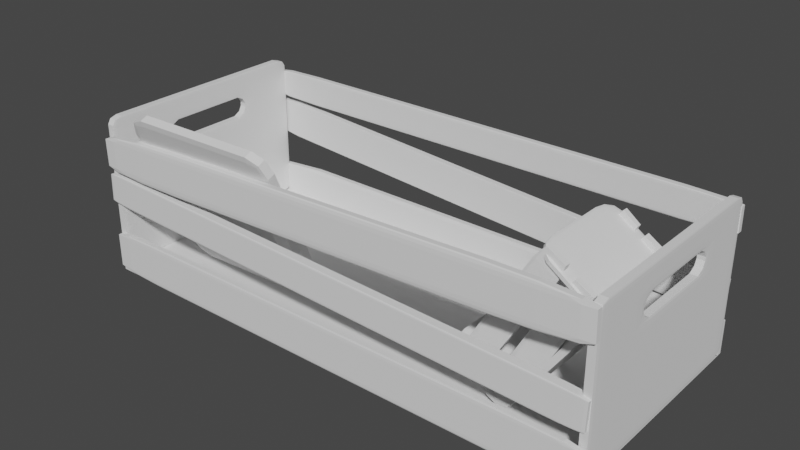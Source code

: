 # Source: Box.blend  (saved by Blender 2.93.21; exported with 4.5.12 LTS)
import bpy
from mathutils import Matrix  # noqa: F401  (used for matrix-valued properties, if any)

bpy.ops.wm.read_factory_settings(use_empty=True)
scene = bpy.context.scene
scene.name = 'Scene'

# ---- collections
col_collection = bpy.data.collections.new('Collection'); scene.collection.children.link(col_collection)
col_collection_2 = bpy.data.collections.new('Collection 2'); scene.collection.children.link(col_collection_2)
col_collection_3 = bpy.data.collections.new('Collection 3'); scene.collection.children.link(col_collection_3)
col_collection_4 = bpy.data.collections.new('Collection 4'); scene.collection.children.link(col_collection_4)

# ---- world
world_world = bpy.data.worlds.new('World'); scene.world = world_world
world_world.use_nodes = True; world_world.node_tree.nodes.clear()
_N = world_world.node_tree.nodes; _L = world_world.node_tree.links
n0 = _N.new('ShaderNodeOutputWorld'); n0.name = 'World Output'; n0.location = (300, 300)
n1 = _N.new('ShaderNodeBackground'); n1.name = 'Background'; n1.location = (10, 300)
n1.inputs[0].default_value = (0.05088, 0.05088, 0.05088, 1.0)
_L.new(n1.outputs[0], n0.inputs[0])
n0.is_active_output = True
world_world.color = (0.05088, 0.05088, 0.05088)
world_world.use_sun_shadow = False
world_world.sun_shadow_jitter_overblur = 0.0

# ---- meshes
me_cube_001 = bpy.data.meshes.new('Cube.001')
me_cube_001.from_pydata([(-0.5, -0.5, -0.5), (-0.5, -0.5, 0.5), (-0.5, 0.5, -0.5), (-0.5, 0.5, 0.5), (0.5, -0.5, -0.5), (0.5, -0.5, 0.5), (0.5, 0.5, -0.5), (0.5, 0.5, 0.5)], [], [(0, 1, 3, 2), (2, 3, 7, 6), (6, 7, 5, 4), (4, 5, 1, 0), (2, 6, 4, 0), (7, 3, 1, 5)])
_uv = me_cube_001.uv_layers.new(name='UVMap')
_uv.uv.foreach_set('vector', [0.375, 0.0, 0.625, 0.0, 0.625, 0.25, 0.375, 0.25, 0.375, 0.25, 0.625, 0.25, 0.625, 0.5, 0.375, 0.5, 0.375, 0.5, 0.625, 0.5, 0.625, 0.75, 0.375, 0.75, 0.375, 0.75, 0.625, 0.75, 0.625, 1.0, 0.375, 1.0, 0.125, 0.5, 0.375, 0.5, 0.375, 0.75, 0.125, 0.75, 0.625, 0.5, 0.875, 0.5, 0.875, 0.75, 0.625, 0.75])
me_cube_001.use_remesh_fix_poles = True
me_cube_001.use_remesh_preserve_attributes = False
me_cube_001.update()
me_cube_002 = bpy.data.meshes.new('Cube.002')
me_cube_002.from_pydata([(-0.5, -0.5, -0.5), (-0.5, -0.5, 0.5), (-0.5, 0.5, -0.5), (-0.5, 0.5, 0.5), (0.5, -0.5, -0.5), (0.5, -0.5, 0.5), (0.5, 0.5, -0.5), (0.5, 0.5, 0.5)], [], [(0, 1, 3, 2), (2, 3, 7, 6), (6, 7, 5, 4), (4, 5, 1, 0), (2, 6, 4, 0), (7, 3, 1, 5)])
_uv = me_cube_002.uv_layers.new(name='UVMap')
_uv.uv.foreach_set('vector', [0.375, 0.0, 0.625, 0.0, 0.625, 0.25, 0.375, 0.25, 0.375, 0.25, 0.625, 0.25, 0.625, 0.5, 0.375, 0.5, 0.375, 0.5, 0.625, 0.5, 0.625, 0.75, 0.375, 0.75, 0.375, 0.75, 0.625, 0.75, 0.625, 1.0, 0.375, 1.0, 0.125, 0.5, 0.375, 0.5, 0.375, 0.75, 0.125, 0.75, 0.625, 0.5, 0.875, 0.5, 0.875, 0.75, 0.625, 0.75])
me_cube_002.use_remesh_fix_poles = True
me_cube_002.use_remesh_preserve_attributes = False
me_cube_002.update()
me_cube_003 = bpy.data.meshes.new('Cube.003')
me_cube_003.from_pydata([(-0.5, -0.5, -0.5), (-0.5, -0.5, 0.5), (-0.5, 0.5, -0.5), (-0.5, 0.5, 0.5), (0.5, -0.5, -0.5), (0.5, -0.5, 0.5), (0.5, 0.5, -0.5), (0.5, 0.5, 0.5)], [], [(0, 1, 3, 2), (2, 3, 7, 6), (6, 7, 5, 4), (4, 5, 1, 0), (2, 6, 4, 0), (7, 3, 1, 5)])
_uv = me_cube_003.uv_layers.new(name='UVMap')
_uv.uv.foreach_set('vector', [0.375, 0.0, 0.625, 0.0, 0.625, 0.25, 0.375, 0.25, 0.375, 0.25, 0.625, 0.25, 0.625, 0.5, 0.375, 0.5, 0.375, 0.5, 0.625, 0.5, 0.625, 0.75, 0.375, 0.75, 0.375, 0.75, 0.625, 0.75, 0.625, 1.0, 0.375, 1.0, 0.125, 0.5, 0.375, 0.5, 0.375, 0.75, 0.125, 0.75, 0.625, 0.5, 0.875, 0.5, 0.875, 0.75, 0.625, 0.75])
me_cube_003.use_remesh_fix_poles = True
me_cube_003.use_remesh_preserve_attributes = False
me_cube_003.update()
me_cube_012 = bpy.data.meshes.new('Cube.012')
me_cube_012.from_pydata([(-0.5, -0.5, -0.5), (-0.5, -0.5, 0.5), (-0.5, 0.5, -0.5), (-0.5, 0.5, 0.5), (0.5, -0.5, -0.5), (0.5, -0.5, 0.5), (0.5, 0.5, -0.5), (0.5, 0.5, 0.5)], [], [(0, 1, 3, 2), (2, 3, 7, 6), (6, 7, 5, 4), (4, 5, 1, 0), (2, 6, 4, 0), (7, 3, 1, 5)])
_uv = me_cube_012.uv_layers.new(name='UVMap')
_uv.uv.foreach_set('vector', [0.375, 0.0, 0.625, 0.0, 0.625, 0.25, 0.375, 0.25, 0.375, 0.25, 0.625, 0.25, 0.625, 0.5, 0.375, 0.5, 0.375, 0.5, 0.625, 0.5, 0.625, 0.75, 0.375, 0.75, 0.375, 0.75, 0.625, 0.75, 0.625, 1.0, 0.375, 1.0, 0.125, 0.5, 0.375, 0.5, 0.375, 0.75, 0.125, 0.75, 0.625, 0.5, 0.875, 0.5, 0.875, 0.75, 0.625, 0.75])
me_cube_012.use_remesh_fix_poles = True
me_cube_012.use_remesh_preserve_attributes = False
me_cube_012.update()
me_cube_013 = bpy.data.meshes.new('Cube.013')
me_cube_013.from_pydata([(-0.5, -0.5, -0.5), (-0.5, -0.5, 0.5), (-0.5, 0.5, -0.5), (-0.5, 0.5, 0.5), (0.5, -0.5, -0.5), (0.5, -0.5, 0.5), (0.5, 0.5, -0.5), (0.5, 0.5, 0.5)], [], [(0, 1, 3, 2), (2, 3, 7, 6), (6, 7, 5, 4), (4, 5, 1, 0), (2, 6, 4, 0), (7, 3, 1, 5)])
_uv = me_cube_013.uv_layers.new(name='UVMap')
_uv.uv.foreach_set('vector', [0.375, 0.0, 0.625, 0.0, 0.625, 0.25, 0.375, 0.25, 0.375, 0.25, 0.625, 0.25, 0.625, 0.5, 0.375, 0.5, 0.375, 0.5, 0.625, 0.5, 0.625, 0.75, 0.375, 0.75, 0.375, 0.75, 0.625, 0.75, 0.625, 1.0, 0.375, 1.0, 0.125, 0.5, 0.375, 0.5, 0.375, 0.75, 0.125, 0.75, 0.625, 0.5, 0.875, 0.5, 0.875, 0.75, 0.625, 0.75])
me_cube_013.use_remesh_fix_poles = True
me_cube_013.use_remesh_preserve_attributes = False
me_cube_013.update()
me_cube_014 = bpy.data.meshes.new('Cube.014')
me_cube_014.from_pydata([(-0.5, -0.5, -0.5), (-0.5, -0.5, 0.5), (-0.5, 0.5, -0.5), (-0.5, 0.5, 0.5), (0.5, -0.5, -0.5), (0.5, -0.5, 0.5), (0.5, 0.5, -0.5), (0.5, 0.5, 0.5)], [], [(0, 1, 3, 2), (2, 3, 7, 6), (6, 7, 5, 4), (4, 5, 1, 0), (2, 6, 4, 0), (7, 3, 1, 5)])
_uv = me_cube_014.uv_layers.new(name='UVMap')
_uv.uv.foreach_set('vector', [0.375, 0.0, 0.625, 0.0, 0.625, 0.25, 0.375, 0.25, 0.375, 0.25, 0.625, 0.25, 0.625, 0.5, 0.375, 0.5, 0.375, 0.5, 0.625, 0.5, 0.625, 0.75, 0.375, 0.75, 0.375, 0.75, 0.625, 0.75, 0.625, 1.0, 0.375, 1.0, 0.125, 0.5, 0.375, 0.5, 0.375, 0.75, 0.125, 0.75, 0.625, 0.5, 0.875, 0.5, 0.875, 0.75, 0.625, 0.75])
me_cube_014.use_remesh_fix_poles = True
me_cube_014.use_remesh_preserve_attributes = False
me_cube_014.update()
me_cube_017 = bpy.data.meshes.new('Cube.017')
me_cube_017.from_pydata([(-0.5, -0.5, -0.5), (-0.5, -0.5, 0.5), (-0.5, 0.5, -0.5), (-0.5, 0.5, 0.5), (0.5, -0.5, -0.5), (0.5, -0.5, 0.5), (0.5, 0.5, -0.5), (0.5, 0.5, 0.5)], [], [(0, 1, 3, 2), (2, 3, 7, 6), (6, 7, 5, 4), (4, 5, 1, 0), (2, 6, 4, 0), (7, 3, 1, 5)])
_uv = me_cube_017.uv_layers.new(name='UVMap')
_uv.uv.foreach_set('vector', [0.375, 0.0, 0.625, 0.0, 0.625, 0.25, 0.375, 0.25, 0.375, 0.25, 0.625, 0.25, 0.625, 0.5, 0.375, 0.5, 0.375, 0.5, 0.625, 0.5, 0.625, 0.75, 0.375, 0.75, 0.375, 0.75, 0.625, 0.75, 0.625, 1.0, 0.375, 1.0, 0.125, 0.5, 0.375, 0.5, 0.375, 0.75, 0.125, 0.75, 0.625, 0.5, 0.875, 0.5, 0.875, 0.75, 0.625, 0.75])
me_cube_017.use_remesh_fix_poles = True
me_cube_017.use_remesh_preserve_attributes = False
me_cube_017.update()
me_cube_018 = bpy.data.meshes.new('Cube.018')
me_cube_018.from_pydata([(-0.5, -0.5, -0.5), (-0.5, -0.5, 0.5), (-0.5, 0.5, -0.5), (-0.5, 0.5, 0.5), (0.5, -0.5, -0.5), (0.5, -0.5, 0.5), (0.5, 0.5, -0.5), (0.5, 0.5, 0.5), (-0.2045, 0.2112, -0.5), (-0.2045, 0.3297, -0.5), (-0.1603, 0.3445, -0.5), (-0.1603, 0.1964, -0.5), (0.1931, 0.1964, -0.5), (0.1931, 0.3445, -0.5), (0.2372, 0.2112, -0.5), (0.2372, 0.3297, -0.5), (-0.2045, 0.2112, 0.5), (-0.1603, 0.1964, 0.5), (-0.1603, 0.3445, 0.5), (-0.2045, 0.3297, 0.5), (0.1931, 0.1964, 0.5), (0.1931, 0.3445, 0.5), (0.2372, 0.3297, 0.5), (0.2372, 0.2112, 0.5)], [], [(0, 1, 3, 2), (2, 3, 7, 6), (6, 7, 5, 4), (4, 5, 1, 0), (2, 6, 15, 13, 10, 9), (6, 4, 0, 2, 9, 8, 11, 12, 14, 15), (3, 1, 5, 7, 22, 23, 20, 17, 16, 19), (22, 7, 3, 19, 18, 21), (16, 8, 9, 19), (18, 10, 13, 21), (15, 14, 23, 22), (14, 12, 20, 23), (21, 13, 15, 22), (11, 8, 16, 17), (19, 9, 10, 18), (12, 11, 17, 20)])
_uv = me_cube_018.uv_layers.new(name='UVMap')
_uv.uv.foreach_set('vector', [0.375, 0.0, 0.625, 0.0, 0.625, 0.25, 0.375, 0.25, 0.375, 0.25, 0.625, 0.25, 0.625, 0.5, 0.375, 0.5, 0.375, 0.5, 0.625, 0.5, 0.625, 0.75, 0.375, 0.75, 0.375, 0.75, 0.625, 0.75, 0.625, 1.0, 0.375, 1.0, 0.125, 0.5, 0.375, 0.5, 0.3093, 0.5426, 0.2983, 0.5389, 0.2099, 0.5389, 0.1989, 0.5426, 0.375, 0.5, 0.375, 0.75, 0.125, 0.75, 0.125, 0.5, 0.1989, 0.5426, 0.1989, 0.5722, 0.2099, 0.5759, 0.2983, 0.5759, 0.3093, 0.5722, 0.3093, 0.5426, 0.875, 0.5, 0.875, 0.75, 0.625, 0.75, 0.625, 0.5, 0.6907, 0.5426, 0.6907, 0.5722, 0.7017, 0.5759, 0.7901, 0.5759, 0.8011, 0.5722, 0.8011, 0.5426, 0.6907, 0.5426, 0.625, 0.5, 0.875, 0.5, 0.8011, 0.5426, 0.7901, 0.5389, 0.7017, 0.5389, 0.4, 0.8393, 0.4, 0.8865, 0.4, 0.8865, 0.4, 0.8393, 0.65, 0.725, 0.65, 0.725, 0.65, 0.525, 0.65, 0.525, 0.4, 0.3635, 0.4, 0.3635, 0.4, 0.4107, 0.4, 0.4107, 0.2385, 0.5, 0.2385, 0.525, 0.2857, 0.525, 0.2857, 0.5, 0.625, 0.4107, 0.625, 0.3635, 0.6, 0.3635, 0.6, 0.4107, 0.2385, 0.725, 0.2385, 0.75, 0.2857, 0.75, 0.2857, 0.725, 0.6, 0.8393, 0.6, 0.8865, 0.625, 0.8865, 0.625, 0.8393, 0.15, 0.525, 0.15, 0.725, 0.15, 0.725, 0.15, 0.525])
me_cube_018.use_remesh_fix_poles = True
me_cube_018.use_remesh_preserve_attributes = False
me_cube_018.update()
me_cube_020 = bpy.data.meshes.new('Cube.020')
me_cube_020.from_pydata([(-0.5, -0.5, -0.5), (-0.5, -0.5, 0.5), (-0.5, 0.5, -0.5), (-0.5, 0.5, 0.5), (0.5, -0.5, -0.5), (0.5, -0.5, 0.5), (0.5, 0.5, -0.5), (0.5, 0.5, 0.5), (-0.2045, 0.2112, -0.5), (-0.2045, 0.3297, -0.5), (-0.1603, 0.3445, -0.5), (-0.1603, 0.1964, -0.5), (0.1931, 0.1964, -0.5), (0.1931, 0.3445, -0.5), (0.2372, 0.2112, -0.5), (0.2372, 0.3297, -0.5), (-0.2045, 0.2112, 0.5), (-0.1603, 0.1964, 0.5), (-0.1603, 0.3445, 0.5), (-0.2045, 0.3297, 0.5), (0.1931, 0.1964, 0.5), (0.1931, 0.3445, 0.5), (0.2372, 0.3297, 0.5), (0.2372, 0.2112, 0.5)], [], [(0, 1, 3, 2), (2, 3, 7, 6), (6, 7, 5, 4), (4, 5, 1, 0), (2, 6, 15, 13, 10, 9), (6, 4, 0, 2, 9, 8, 11, 12, 14, 15), (3, 1, 5, 7, 22, 23, 20, 17, 16, 19), (22, 7, 3, 19, 18, 21), (16, 8, 9, 19), (18, 10, 13, 21), (15, 14, 23, 22), (14, 12, 20, 23), (21, 13, 15, 22), (11, 8, 16, 17), (19, 9, 10, 18), (12, 11, 17, 20)])
_uv = me_cube_020.uv_layers.new(name='UVMap')
_uv.uv.foreach_set('vector', [0.375, 0.0, 0.625, 0.0, 0.625, 0.25, 0.375, 0.25, 0.375, 0.25, 0.625, 0.25, 0.625, 0.5, 0.375, 0.5, 0.375, 0.5, 0.625, 0.5, 0.625, 0.75, 0.375, 0.75, 0.375, 0.75, 0.625, 0.75, 0.625, 1.0, 0.375, 1.0, 0.125, 0.5, 0.375, 0.5, 0.3093, 0.5426, 0.2983, 0.5389, 0.2099, 0.5389, 0.1989, 0.5426, 0.375, 0.5, 0.375, 0.75, 0.125, 0.75, 0.125, 0.5, 0.1989, 0.5426, 0.1989, 0.5722, 0.2099, 0.5759, 0.2983, 0.5759, 0.3093, 0.5722, 0.3093, 0.5426, 0.875, 0.5, 0.875, 0.75, 0.625, 0.75, 0.625, 0.5, 0.6907, 0.5426, 0.6907, 0.5722, 0.7017, 0.5759, 0.7901, 0.5759, 0.8011, 0.5722, 0.8011, 0.5426, 0.6907, 0.5426, 0.625, 0.5, 0.875, 0.5, 0.8011, 0.5426, 0.7901, 0.5389, 0.7017, 0.5389, 0.4, 0.8393, 0.4, 0.8865, 0.4, 0.8865, 0.4, 0.8393, 0.65, 0.725, 0.65, 0.725, 0.65, 0.525, 0.65, 0.525, 0.4, 0.3635, 0.4, 0.3635, 0.4, 0.4107, 0.4, 0.4107, 0.2385, 0.5, 0.2385, 0.525, 0.2857, 0.525, 0.2857, 0.5, 0.625, 0.4107, 0.625, 0.3635, 0.6, 0.3635, 0.6, 0.4107, 0.2385, 0.725, 0.2385, 0.75, 0.2857, 0.75, 0.2857, 0.725, 0.6, 0.8393, 0.6, 0.8865, 0.625, 0.8865, 0.625, 0.8393, 0.15, 0.525, 0.15, 0.725, 0.15, 0.725, 0.15, 0.525])
me_cube_020.use_remesh_fix_poles = True
me_cube_020.use_remesh_preserve_attributes = False
me_cube_020.update()
me_cube_021 = bpy.data.meshes.new('Cube.021')
me_cube_021.from_pydata([(-0.5, -0.5, -0.5), (-0.5, -0.5, 0.5), (-0.5, 0.5, -0.5), (-0.5, 0.5, 0.5), (0.5, -0.5, -0.5), (0.5, -0.5, 0.5), (0.5, 0.5, -0.5), (0.5, 0.5, 0.5)], [], [(0, 1, 3, 2), (2, 3, 7, 6), (6, 7, 5, 4), (4, 5, 1, 0), (2, 6, 4, 0), (7, 3, 1, 5)])
_uv = me_cube_021.uv_layers.new(name='UVMap')
_uv.uv.foreach_set('vector', [0.375, 0.0, 0.625, 0.0, 0.625, 0.25, 0.375, 0.25, 0.375, 0.25, 0.625, 0.25, 0.625, 0.5, 0.375, 0.5, 0.375, 0.5, 0.625, 0.5, 0.625, 0.75, 0.375, 0.75, 0.375, 0.75, 0.625, 0.75, 0.625, 1.0, 0.375, 1.0, 0.125, 0.5, 0.375, 0.5, 0.375, 0.75, 0.125, 0.75, 0.625, 0.5, 0.875, 0.5, 0.875, 0.75, 0.625, 0.75])
me_cube_021.use_remesh_fix_poles = True
me_cube_021.use_remesh_preserve_attributes = False
me_cube_021.update()
me_cube_022 = bpy.data.meshes.new('Cube.022')
me_cube_022.from_pydata([(-0.5, -0.5, -0.5), (-0.5, -0.5, 0.5), (-0.5, 0.5, -0.5), (-0.5, 0.5, 0.5), (0.5, -0.5, -0.5), (0.5, -0.5, 0.5), (0.5, 0.5, -0.5), (0.5, 0.5, 0.5)], [], [(0, 1, 3, 2), (2, 3, 7, 6), (6, 7, 5, 4), (4, 5, 1, 0), (2, 6, 4, 0), (7, 3, 1, 5)])
_uv = me_cube_022.uv_layers.new(name='UVMap')
_uv.uv.foreach_set('vector', [0.375, 0.0, 0.625, 0.0, 0.625, 0.25, 0.375, 0.25, 0.375, 0.25, 0.625, 0.25, 0.625, 0.5, 0.375, 0.5, 0.375, 0.5, 0.625, 0.5, 0.625, 0.75, 0.375, 0.75, 0.375, 0.75, 0.625, 0.75, 0.625, 1.0, 0.375, 1.0, 0.125, 0.5, 0.375, 0.5, 0.375, 0.75, 0.125, 0.75, 0.625, 0.5, 0.875, 0.5, 0.875, 0.75, 0.625, 0.75])
me_cube_022.use_remesh_fix_poles = True
me_cube_022.use_remesh_preserve_attributes = False
me_cube_022.update()
me_cube_024 = bpy.data.meshes.new('Cube.024')
me_cube_024.from_pydata([(-0.5, -0.5, -0.5), (-0.5, -0.5, 0.5), (-0.5, 0.5, -0.5), (-0.5, 0.5, 0.5), (0.5, -0.5, -0.5), (0.5, -0.5, 0.5), (0.5, 0.5, -0.5), (0.5, 0.5, 0.5)], [], [(0, 1, 3, 2), (2, 3, 7, 6), (6, 7, 5, 4), (4, 5, 1, 0), (2, 6, 4, 0), (7, 3, 1, 5)])
_uv = me_cube_024.uv_layers.new(name='UVMap')
_uv.uv.foreach_set('vector', [0.375, 0.0, 0.625, 0.0, 0.625, 0.25, 0.375, 0.25, 0.375, 0.25, 0.625, 0.25, 0.625, 0.5, 0.375, 0.5, 0.375, 0.5, 0.625, 0.5, 0.625, 0.75, 0.375, 0.75, 0.375, 0.75, 0.625, 0.75, 0.625, 1.0, 0.375, 1.0, 0.125, 0.5, 0.375, 0.5, 0.375, 0.75, 0.125, 0.75, 0.625, 0.5, 0.875, 0.5, 0.875, 0.75, 0.625, 0.75])
me_cube_024.use_remesh_fix_poles = True
me_cube_024.use_remesh_preserve_attributes = False
me_cube_024.update()
me_cube_025 = bpy.data.meshes.new('Cube.025')
me_cube_025.from_pydata([(-0.5, -0.5, -0.5), (-0.5, -0.5, 0.5), (-0.5, 0.5, -0.5), (-0.5, 0.5, 0.5), (0.5, -0.5, -0.5), (0.5, -0.5, 0.5), (0.5, 0.5, -0.5), (0.5, 0.5, 0.5)], [], [(0, 1, 3, 2), (2, 3, 7, 6), (6, 7, 5, 4), (4, 5, 1, 0), (2, 6, 4, 0), (7, 3, 1, 5)])
_uv = me_cube_025.uv_layers.new(name='UVMap')
_uv.uv.foreach_set('vector', [0.375, 0.0, 0.625, 0.0, 0.625, 0.25, 0.375, 0.25, 0.375, 0.25, 0.625, 0.25, 0.625, 0.5, 0.375, 0.5, 0.375, 0.5, 0.625, 0.5, 0.625, 0.75, 0.375, 0.75, 0.375, 0.75, 0.625, 0.75, 0.625, 1.0, 0.375, 1.0, 0.125, 0.5, 0.375, 0.5, 0.375, 0.75, 0.125, 0.75, 0.625, 0.5, 0.875, 0.5, 0.875, 0.75, 0.625, 0.75])
me_cube_025.use_remesh_fix_poles = True
me_cube_025.use_remesh_preserve_attributes = False
me_cube_025.update()
me_cube_026 = bpy.data.meshes.new('Cube.026')
me_cube_026.from_pydata([(-0.5, -0.5, -0.5), (-0.5, -0.5, 0.5), (-0.5, 0.5, -0.5), (-0.5, 0.5, 0.5), (0.5, -0.5, -0.5), (0.5, -0.5, 0.5), (0.5, 0.5, -0.5), (0.5, 0.5, 0.5)], [], [(0, 1, 3, 2), (2, 3, 7, 6), (6, 7, 5, 4), (4, 5, 1, 0), (2, 6, 4, 0), (7, 3, 1, 5)])
_uv = me_cube_026.uv_layers.new(name='UVMap')
_uv.uv.foreach_set('vector', [0.375, 0.0, 0.625, 0.0, 0.625, 0.25, 0.375, 0.25, 0.375, 0.25, 0.625, 0.25, 0.625, 0.5, 0.375, 0.5, 0.375, 0.5, 0.625, 0.5, 0.625, 0.75, 0.375, 0.75, 0.375, 0.75, 0.625, 0.75, 0.625, 1.0, 0.375, 1.0, 0.125, 0.5, 0.375, 0.5, 0.375, 0.75, 0.125, 0.75, 0.625, 0.5, 0.875, 0.5, 0.875, 0.75, 0.625, 0.75])
me_cube_026.use_remesh_fix_poles = True
me_cube_026.use_remesh_preserve_attributes = False
me_cube_026.update()
me_cube_027 = bpy.data.meshes.new('Cube.027')
me_cube_027.from_pydata([(-0.5, -0.5, -0.5), (-0.5, -0.5, 0.5), (-0.5, 0.5, -0.5), (-0.5, 0.5, 0.5), (0.5, -0.5, -0.5), (0.5, -0.5, 0.5), (0.5, 0.5, -0.5), (0.5, 0.5, 0.5)], [], [(0, 1, 3, 2), (2, 3, 7, 6), (6, 7, 5, 4), (4, 5, 1, 0), (2, 6, 4, 0), (7, 3, 1, 5)])
_uv = me_cube_027.uv_layers.new(name='UVMap')
_uv.uv.foreach_set('vector', [0.375, 0.0, 0.625, 0.0, 0.625, 0.25, 0.375, 0.25, 0.375, 0.25, 0.625, 0.25, 0.625, 0.5, 0.375, 0.5, 0.375, 0.5, 0.625, 0.5, 0.625, 0.75, 0.375, 0.75, 0.375, 0.75, 0.625, 0.75, 0.625, 1.0, 0.375, 1.0, 0.125, 0.5, 0.375, 0.5, 0.375, 0.75, 0.125, 0.75, 0.625, 0.5, 0.875, 0.5, 0.875, 0.75, 0.625, 0.75])
me_cube_027.use_remesh_fix_poles = True
me_cube_027.use_remesh_preserve_attributes = False
me_cube_027.update()
me_cube_028 = bpy.data.meshes.new('Cube.028')
me_cube_028.from_pydata([(-0.5, -0.5, -0.5), (-0.5, -0.5, 0.5), (-0.5, 0.5, -0.5), (-0.5, 0.5, 0.5), (0.5, -0.5, -0.5), (0.5, -0.5, 0.5), (0.5, 0.5, -0.5), (0.5, 0.5, 0.5)], [], [(0, 1, 3, 2), (2, 3, 7, 6), (6, 7, 5, 4), (4, 5, 1, 0), (2, 6, 4, 0), (7, 3, 1, 5)])
_uv = me_cube_028.uv_layers.new(name='UVMap')
_uv.uv.foreach_set('vector', [0.375, 0.0, 0.625, 0.0, 0.625, 0.25, 0.375, 0.25, 0.375, 0.25, 0.625, 0.25, 0.625, 0.5, 0.375, 0.5, 0.375, 0.5, 0.625, 0.5, 0.625, 0.75, 0.375, 0.75, 0.375, 0.75, 0.625, 0.75, 0.625, 1.0, 0.375, 1.0, 0.125, 0.5, 0.375, 0.5, 0.375, 0.75, 0.125, 0.75, 0.625, 0.5, 0.875, 0.5, 0.875, 0.75, 0.625, 0.75])
me_cube_028.use_remesh_fix_poles = True
me_cube_028.use_remesh_preserve_attributes = False
me_cube_028.update()
me_cube_029 = bpy.data.meshes.new('Cube.029')
me_cube_029.from_pydata([(-0.39, -0.39, -0.5), (-0.39, -0.5, -0.39), (-0.5, -0.39, -0.39), (-0.39, -0.4678, -0.4678), (-0.4535, -0.4535, -0.4535), (-0.4678, -0.4678, -0.39), (-0.4678, -0.39, -0.4678), (-0.39, -0.5, 0.39), (-0.39, -0.39, 0.5), (-0.5, -0.39, 0.39), (-0.39, -0.4678, 0.4678), (-0.4535, -0.4535, 0.4535), (-0.4678, -0.39, 0.4678), (-0.4678, -0.4678, 0.39), (-0.39, 0.39, -0.5), (-0.5, 0.39, -0.39), (-0.39, 0.5, -0.39), (-0.4678, 0.39, -0.4678), (-0.4535, 0.4535, -0.4535), (-0.4678, 0.4678, -0.39), (-0.39, 0.4678, -0.4678), (-0.39, 0.39, 0.5), (-0.39, 0.5, 0.39), (-0.5, 0.39, 0.39), (-0.39, 0.4678, 0.4678), (-0.4535, 0.4535, 0.4535), (-0.4678, 0.4678, 0.39), (-0.4678, 0.39, 0.4678), (0.39, -0.39, -0.5), (0.5, -0.39, -0.39), (0.39, -0.5, -0.39), (0.4678, -0.39, -0.4678), (0.4535, -0.4535, -0.4535), (0.4678, -0.4678, -0.39), (0.39, -0.4678, -0.4678), (0.39, -0.39, 0.5), (0.39, -0.5, 0.39), (0.5, -0.39, 0.39), (0.39, -0.4678, 0.4678), (0.4535, -0.4535, 0.4535), (0.4678, -0.4678, 0.39), (0.4678, -0.39, 0.4678), (0.39, 0.39, -0.5), (0.39, 0.5, -0.39), (0.5, 0.39, -0.39), (0.39, 0.4678, -0.4678), (0.4535, 0.4535, -0.4535), (0.4678, 0.4678, -0.39), (0.4678, 0.39, -0.4678), (0.39, 0.39, 0.5), (0.5, 0.39, 0.39), (0.39, 0.5, 0.39), (0.4678, 0.39, 0.4678), (0.4535, 0.4535, 0.4535), (0.4678, 0.4678, 0.39), (0.39, 0.4678, 0.4678), (-0.2713, -0.39, 0.5), (-0.2171, -0.3397, 0.5), (-0.2713, -0.3497, 0.5), (0.2713, -0.3497, 0.5), (0.2713, -0.39, 0.5), (0.2171, -0.3397, 0.5), (-0.2713, -0.39, -0.5), (0.2713, -0.4301, -0.4834), (0.2713, -0.39, -0.5), (0.2171, -0.4402, -0.4792), (-0.2713, -0.4301, -0.4834), (-0.2171, -0.4402, -0.4792), (-0.2713, -0.4301, 0.4834), (-0.2171, -0.4402, 0.4792), (0.2713, -0.4301, 0.4834), (0.2171, -0.4402, 0.4792), (-0.2171, -0.3397, -0.5), (-0.2713, -0.3497, -0.5), (0.2713, -0.3497, -0.5), (0.2171, -0.3397, -0.5)], [], [(30, 36, 7, 1), (44, 50, 37, 29), (59, 60, 35, 49, 21, 8, 56, 58, 57, 61), (2, 9, 23, 15), (16, 22, 51, 43), (0, 3, 4, 6), (1, 5, 4, 3), (2, 6, 4, 5), (7, 10, 11, 13), (8, 12, 11, 10), (9, 13, 11, 12), (14, 17, 18, 20), (15, 19, 18, 17), (16, 20, 18, 19), (21, 24, 25, 27), (22, 26, 25, 24), (23, 27, 25, 26), (28, 31, 32, 34), (29, 33, 32, 31), (30, 34, 32, 33), (35, 38, 39, 41), (36, 40, 39, 38), (37, 41, 39, 40), (42, 45, 46, 48), (43, 47, 46, 45), (44, 48, 46, 47), (49, 52, 53, 55), (50, 54, 53, 52), (51, 55, 53, 54), (14, 0, 6, 17), (17, 6, 2, 15), (1, 7, 13, 5), (5, 13, 9, 2), (8, 21, 27, 12), (12, 27, 23, 9), (22, 16, 19, 26), (26, 19, 15, 23), (42, 14, 20, 45), (45, 20, 16, 43), (21, 49, 55, 24), (24, 55, 51, 22), (50, 44, 47, 54), (54, 47, 43, 51), (28, 42, 48, 31), (31, 48, 44, 29), (49, 35, 41, 52), (52, 41, 37, 50), (36, 30, 33, 40), (40, 33, 29, 37), (28, 34, 3, 0, 62, 66, 67, 65, 63, 64), (3, 34, 30, 1), (68, 56, 8, 10, 38, 35, 60, 70, 71, 69), (38, 10, 7, 36), (0, 14, 42, 28, 64, 74, 75, 72, 73, 62), (65, 67, 69, 71), (60, 59, 74, 64, 63, 70), (73, 58, 56, 68, 66, 62), (75, 61, 57, 72), (67, 66, 68, 69), (72, 57, 58, 73), (74, 59, 61, 75), (63, 65, 71, 70)])
_uv = me_cube_029.uv_layers.new(name='UVMap')
_uv.uv.foreach_set('vector', [0.4025, 0.7775, 0.5975, 0.7775, 0.5975, 0.9725, 0.4025, 0.9725, 0.4025, 0.5275, 0.5975, 0.5275, 0.5975, 0.7225, 0.4025, 0.7225, 0.6822, 0.7124, 0.6822, 0.7225, 0.6525, 0.7225, 0.6525, 0.5275, 0.8475, 0.5275, 0.8475, 0.7225, 0.8178, 0.7225, 0.8178, 0.7124, 0.8043, 0.7099, 0.6957, 0.7099, 0.4025, 0.0275, 0.5975, 0.0275, 0.5975, 0.2225, 0.4025, 0.2225, 0.4025, 0.2775, 0.5975, 0.2775, 0.5975, 0.4725, 0.4025, 0.4725, 0.1525, 0.7225, 0.1525, 0.75, 0.1366, 0.75, 0.125, 0.7225, 0.4025, 0.9725, 0.4025, 1.0, 0.3866, 1.0, 0.375, 0.9725, 0.4025, 0.0275, 0.375, 0.0275, 0.375, 0.01162, 0.4025, 0.0, 0.5975, 0.9725, 0.625, 0.9725, 0.625, 0.9884, 0.5975, 1.0, 0.8475, 0.7225, 0.875, 0.7225, 0.875, 0.7384, 0.8475, 0.75, 0.5975, 0.0275, 0.5975, 0.0, 0.6134, 0.0, 0.625, 0.0275, 0.1525, 0.5275, 0.125, 0.5275, 0.125, 0.5116, 0.1525, 0.5, 0.4025, 0.2225, 0.4025, 0.25, 0.3866, 0.25, 0.375, 0.2225, 0.4025, 0.2775, 0.375, 0.2775, 0.375, 0.2616, 0.4025, 0.25, 0.8475, 0.5275, 0.8475, 0.5, 0.8634, 0.5, 0.875, 0.5275, 0.5975, 0.2775, 0.5975, 0.25, 0.6134, 0.25, 0.625, 0.2775, 0.5975, 0.2225, 0.625, 0.2225, 0.625, 0.2384, 0.5975, 0.25, 0.3475, 0.7225, 0.375, 0.7225, 0.3789, 0.75, 0.3475, 0.75, 0.4025, 0.7225, 0.4025, 0.75, 0.3789, 0.75, 0.375, 0.7225, 0.4025, 0.7775, 0.375, 0.7775, 0.3789, 0.75, 0.4025, 0.75, 0.6525, 0.7225, 0.6525, 0.75, 0.625, 0.7461, 0.625, 0.7225, 0.5975, 0.7775, 0.5975, 0.75, 0.625, 0.7461, 0.625, 0.7775, 0.5975, 0.7225, 0.625, 0.7225, 0.625, 0.7461, 0.5975, 0.75, 0.3475, 0.5275, 0.3475, 0.5, 0.375, 0.5039, 0.375, 0.5275, 0.4025, 0.4725, 0.4025, 0.5, 0.375, 0.5039, 0.375, 0.4725, 0.4025, 0.5275, 0.375, 0.5275, 0.375, 0.5039, 0.4025, 0.5, 0.6525, 0.5275, 0.625, 0.5275, 0.6211, 0.5, 0.6525, 0.5, 0.5975, 0.5275, 0.5975, 0.5, 0.6211, 0.5, 0.625, 0.5275, 0.5975, 0.4725, 0.625, 0.4725, 0.6211, 0.5, 0.5975, 0.5, 0.1525, 0.5275, 0.1525, 0.7225, 0.125, 0.7225, 0.125, 0.5275, 0.375, 0.2225, 0.375, 0.0275, 0.4025, 0.0275, 0.4025, 0.2225, 0.4025, 0.9725, 0.5975, 0.9725, 0.5975, 1.0, 0.4025, 1.0, 0.4025, 0.0, 0.5975, 0.0, 0.5975, 0.0275, 0.4025, 0.0275, 0.8475, 0.7225, 0.8475, 0.5275, 0.875, 0.5275, 0.875, 0.7225, 0.625, 0.0275, 0.625, 0.2225, 0.5975, 0.2225, 0.5975, 0.0275, 0.5975, 0.2775, 0.4025, 0.2775, 0.4025, 0.25, 0.5975, 0.25, 0.5975, 0.25, 0.4025, 0.25, 0.4025, 0.2225, 0.5975, 0.2225, 0.3475, 0.5275, 0.1525, 0.5275, 0.1525, 0.5, 0.3475, 0.5, 0.375, 0.4725, 0.375, 0.2775, 0.4025, 0.2775, 0.4025, 0.4725, 0.8475, 0.5275, 0.6525, 0.5275, 0.6525, 0.5, 0.8475, 0.5, 0.625, 0.2775, 0.625, 0.4725, 0.5975, 0.4725, 0.5975, 0.2775, 0.5975, 0.5275, 0.4025, 0.5275, 0.4025, 0.5, 0.5975, 0.5, 0.5975, 0.5, 0.4025, 0.5, 0.4025, 0.4725, 0.5975, 0.4725, 0.3475, 0.7225, 0.3475, 0.5275, 0.375, 0.5275, 0.375, 0.7225, 0.375, 0.7225, 0.375, 0.5275, 0.4025, 0.5275, 0.4025, 0.7225, 0.6525, 0.5275, 0.6525, 0.7225, 0.625, 0.7225, 0.625, 0.5275, 0.625, 0.5275, 0.625, 0.7225, 0.5975, 0.7225, 0.5975, 0.5275, 0.5975, 0.7775, 0.4025, 0.7775, 0.4025, 0.75, 0.5975, 0.75, 0.5975, 0.75, 0.4025, 0.75, 0.4025, 0.7225, 0.5975, 0.7225, 0.3475, 0.7225, 0.3475, 0.75, 0.1525, 0.75, 0.1525, 0.7225, 0.1822, 0.7225, 0.1822, 0.7367, 0.1957, 0.7402, 0.3043, 0.7402, 0.3178, 0.7367, 0.3178, 0.7225, 0.375, 0.9725, 0.375, 0.7775, 0.4025, 0.7775, 0.4025, 0.9725, 0.8178, 0.7367, 0.8178, 0.7225, 0.8475, 0.7225, 0.8475, 0.75, 0.6525, 0.75, 0.6525, 0.7225, 0.6822, 0.7225, 0.6822, 0.7367, 0.6957, 0.7402, 0.8043, 0.7402, 0.625, 0.7775, 0.625, 0.9725, 0.5975, 0.9725, 0.5975, 0.7775, 0.1525, 0.7225, 0.1525, 0.5275, 0.3475, 0.5275, 0.3475, 0.7225, 0.3178, 0.7225, 0.3178, 0.7124, 0.3043, 0.7099, 0.1957, 0.7099, 0.1822, 0.7124, 0.1822, 0.7225, 0.4617, 0.775, 0.4617, 0.975, 0.5383, 0.975, 0.5383, 0.775, 0.54, 0.6252, 0.54, 0.525, 0.46, 0.525, 0.46, 0.6252, 0.4613, 0.725, 0.5387, 0.725, 0.46, 0.225, 0.54, 0.225, 0.54, 0.1248, 0.5387, 0.025, 0.4613, 0.025, 0.46, 0.1248, 0.46, 0.475, 0.54, 0.475, 0.54, 0.275, 0.46, 0.275, 0.4617, 0.0, 0.4613, 0.025, 0.5387, 0.025, 0.5383, 0.0, 0.46, 0.275, 0.54, 0.275, 0.54, 0.225, 0.46, 0.225, 0.46, 0.525, 0.54, 0.525, 0.54, 0.475, 0.46, 0.475, 0.4613, 0.725, 0.4617, 0.775, 0.5383, 0.775, 0.5387, 0.725])
me_cube_029.use_remesh_fix_poles = True
me_cube_029.use_remesh_preserve_attributes = False
me_cube_029.update()

# ---- objects
ob_cube1 = bpy.data.objects.new('Cube1', me_cube_001)
ob_cube2 = bpy.data.objects.new('Cube2', me_cube_002)
ob_cube3 = bpy.data.objects.new('Cube3', me_cube_003)
ob_cube1_003 = bpy.data.objects.new('Cube1.003', me_cube_012)
ob_cube2_003 = bpy.data.objects.new('Cube2.003', me_cube_013)
ob_cube3_003 = bpy.data.objects.new('Cube3.003', me_cube_014)
ob_cube = bpy.data.objects.new('Cube', me_cube_017)
ob_cube_001 = bpy.data.objects.new('Cube.001', me_cube_018)
ob_cube_002 = bpy.data.objects.new('Cube.002', me_cube_020)
ob_cube_003 = bpy.data.objects.new('Cube.003', me_cube_021)
ob_cube_004 = bpy.data.objects.new('Cube.004', me_cube_022)
ob_cube_005 = bpy.data.objects.new('Cube.005', me_cube_024)
ob_cube_006 = bpy.data.objects.new('Cube.006', me_cube_025)
ob_cube_007 = bpy.data.objects.new('Cube.007', me_cube_026)
ob_cube_008 = bpy.data.objects.new('Cube.008', me_cube_027)
ob_cube_009 = bpy.data.objects.new('Cube.009', me_cube_028)
ob_cube_010 = bpy.data.objects.new('Cube.010', me_cube_029)

# ---- transforms, parenting, visibility, modifiers, constraints
ob_cube1.location = (0.0, -2.79, 0.0)
ob_cube1.scale = (12.37, 0.1488, 0.9933)
_m = ob_cube1.modifiers.new('Bevel', 'BEVEL')
_m.segments = 2
ob_cube2.location = (0.0, -2.719, 1.347)
ob_cube2.rotation_euler = (0.002029, 0.04308, 0.008077)
ob_cube2.scale = (12.37, 0.217, 0.7479)
_m = ob_cube2.modifiers.new('Bevel', 'BEVEL')
_m.width = 0.07
_m.width_pct = 0.07
_m.segments = 4
ob_cube3.location = (0.04669, -2.79, 2.681)
ob_cube3.rotation_euler = (-0.004477, -0.03149, 0.009607)
ob_cube3.scale = (12.37, 0.1858, 0.9933)
_m = ob_cube3.modifiers.new('Bevel', 'BEVEL')
_m.width = 0.18
_m.width_pct = 0.18
_m.segments = 3
ob_cube1_003.location = (0.0, 2.572, 0.0)
ob_cube1_003.scale = (12.37, 0.1488, 0.9933)
_m = ob_cube1_003.modifiers.new('Boolean', 'BOOLEAN')
_m = ob_cube1_003.modifiers.new('Bevel', 'BEVEL')
ob_cube2_003.location = (0.0, 2.572, 1.347)
ob_cube2_003.rotation_euler = (-3.14, 3.08, 3.128)
ob_cube2_003.scale = (12.37, 0.1473, 0.9141)
_m = ob_cube2_003.modifiers.new('Bevel', 'BEVEL')
_m.width = 0.04
_m.width_pct = 0.04
_m.angle_limit = 0.5585
ob_cube3_003.location = (0.0, 2.572, 2.666)
ob_cube3_003.rotation_euler = (-0.003491, 0.006454, -3.145)
ob_cube3_003.scale = (12.45, 0.1497, 0.7104)
_m = ob_cube3_003.modifiers.new('Bevel', 'BEVEL')
_m.segments = 2
ob_cube.location = (0.0, -0.08512, -0.4204)
ob_cube.scale = (12.26, 5.475, 0.1606)
ob_cube_001.location = (6.118, -0.08512, 1.456)
ob_cube_001.rotation_euler = (1.571, -0.0, 1.571)
ob_cube_001.scale = (5.202, 3.586, 0.1889)
_m = ob_cube_001.modifiers.new('Bevel', 'BEVEL')
_m.width = 0.15
_m.width_pct = 0.15
_m.segments = 2
ob_cube_002.location = (-6.125, -0.09931, 1.456)
ob_cube_002.rotation_euler = (1.571, -0.0, 1.571)
ob_cube_002.scale = (5.284, 3.586, 0.1889)
_m = ob_cube_002.modifiers.new('Bevel', 'BEVEL')
_m.width = 0.15
_m.width_pct = 0.15
_m.segments = 2
ob_cube_003.location = (4.934, -0.7967, 1.18)
ob_cube_003.rotation_euler = (0.0, -0.9681, 0.0)
ob_cube_003.scale = (3.521, 2.356, 0.1735)
_m = ob_cube_003.modifiers.new('Bevel', 'BEVEL')
ob_cube_004.location = (4.642, -1.901, 1.382)
ob_cube_004.rotation_euler = (1.571, -1.069, 0.0)
ob_cube_004.scale = (3.521, 0.5947, 0.1735)
_m = ob_cube_004.modifiers.new('Bevel', 'BEVEL')
_m.width = 0.13
_m.width_pct = 0.13
ob_cube_005.location = (4.642, 0.323, 1.382)
ob_cube_005.rotation_euler = (1.571, -1.002, 0.0)
ob_cube_005.scale = (3.521, 0.5947, 0.1735)
_m = ob_cube_005.modifiers.new('Bevel', 'BEVEL')
ob_cube_006.location = (3.989, 0.3339, 1.831)
ob_cube_006.rotation_euler = (1.571, -0.9157, 0.0)
ob_cube_006.scale = (3.521, 0.5947, 0.1735)
_m = ob_cube_006.modifiers.new('Bevel', 'BEVEL')
_m.width = 0.17
_m.width_pct = 0.17
ob_cube_007.location = (3.989, -1.887, 1.831)
ob_cube_007.rotation_euler = (1.571, -1.029, 0.0)
ob_cube_007.scale = (3.521, 0.5947, 0.1735)
_m = ob_cube_007.modifiers.new('Bevel', 'BEVEL')
ob_cube_008.location = (5.145, -0.7967, 2.958)
ob_cube_008.rotation_euler = (2.539, 3.142, 1.571)
ob_cube_008.scale = (2.435, 1.536, 0.1452)
_m = ob_cube_008.modifiers.new('Bevel', 'BEVEL')
_m.width = 0.21
_m.width_pct = 0.21
_m.segments = 3
ob_cube_009.location = (3.34, -0.7967, 0.3348)
ob_cube_009.rotation_euler = (2.539, 3.142, 1.571)
ob_cube_009.scale = (2.435, 1.536, 0.1411)
_m = ob_cube_009.modifiers.new('Bevel', 'BEVEL')
_m.width = 0.21
_m.width_pct = 0.21
_m.segments = 3
ob_cube_010.location = (-3.164, -2.064, 1.718)
ob_cube_010.rotation_euler = (0.007459, 1.175, 1.613)
ob_cube_010.scale = (4.238, 3.893, 0.2531)

# ---- collection membership
col_collection.objects.link(ob_cube1)
col_collection.objects.link(ob_cube2)
col_collection.objects.link(ob_cube3)
col_collection_2.objects.link(ob_cube1_003)
col_collection_2.objects.link(ob_cube2_003)
col_collection_2.objects.link(ob_cube3_003)
col_collection_3.objects.link(ob_cube)
col_collection_3.objects.link(ob_cube_001)
col_collection_3.objects.link(ob_cube_002)
col_collection_4.objects.link(ob_cube_003)
col_collection_4.objects.link(ob_cube_004)
col_collection_4.objects.link(ob_cube_005)
col_collection_4.objects.link(ob_cube_006)
col_collection_4.objects.link(ob_cube_007)
col_collection_4.objects.link(ob_cube_008)
col_collection_4.objects.link(ob_cube_009)
col_collection_4.objects.link(ob_cube_010)

# ---- scene / render settings (as saved in the file)
scene.frame_start = 1; scene.frame_end = 250; scene.frame_set(4)
scene.render.engine = 'BLENDER_EEVEE_NEXT'
scene.cycles.use_denoising = False
scene.cycles.samples = 128
scene.cycles.sampling_pattern = 'TABULATED_SOBOL'
scene.cycles.use_adaptive_sampling = False
scene.cycles.use_light_tree = False
scene.view_settings.view_transform = 'Filmic'
bpy.context.view_layer.update()

# ---- added for rendering (the .blend has no active camera and no usable light): camera, sun
cam_auto = bpy.data.cameras.new('AutoCamera')
cam_auto.lens = 50.0
cam_auto.sensor_width = 36.0
cam_auto.clip_end = 1000.0
ob_auto_camera = bpy.data.objects.new('AutoCamera', cam_auto)
scene.collection.objects.link(ob_auto_camera)
ob_auto_camera.location = (13.324, -16.1427, 12.2646)
ob_auto_camera.rotation_euler = (1.09748, -7.21219e-08, 0.694738)
scene.camera = ob_auto_camera
light_auto_sun = bpy.data.lights.new('AutoSun', 'SUN')
light_auto_sun.energy = 3.0
light_auto_sun.angle = 0.0523599
ob_auto_sun = bpy.data.objects.new('AutoSun', light_auto_sun)
scene.collection.objects.link(ob_auto_sun)
ob_auto_sun.rotation_euler = (0.872665, 0.174533, 0.523599)
bpy.context.view_layer.update()
